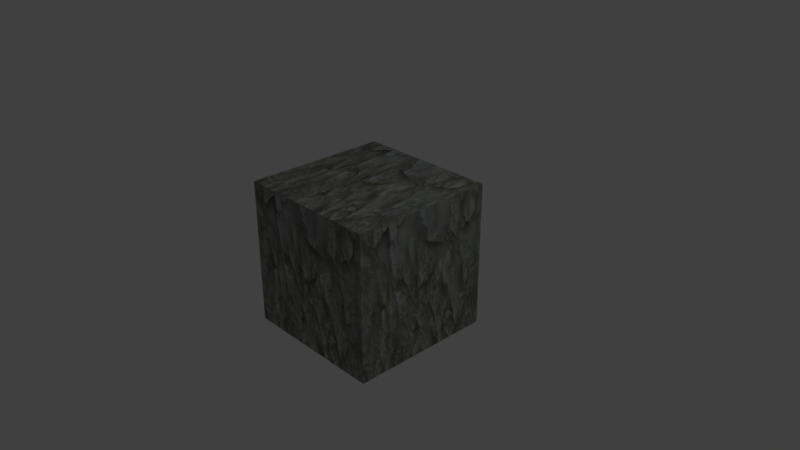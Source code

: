 # Source: texture2.blend  (saved by Blender 2.81.16; exported with 4.5.12 LTS)
import bpy
from mathutils import Matrix  # noqa: F401  (used for matrix-valued properties, if any)

bpy.ops.wm.read_factory_settings(use_empty=True)
scene = bpy.context.scene
scene.name = 'Scene'

# ---- collections
col_collection_1 = bpy.data.collections.new('Collection 1'); scene.collection.children.link(col_collection_1)

# ---- images (referenced by path relative to the original .blend; pixels are not part of the script)
import os
ASSET_DIR = os.environ.get("B2B_ASSET_DIR", "")  # directory of the original .blend (textures are referenced by path, not embedded)
HERE = os.path.dirname(os.path.abspath(__file__))  # packed textures are extracted next to this script under _unpacked/

def load_image(name, relpath, width, height, colorspace="sRGB"):
    """Load a texture the original file referenced (path relative to the .blend, or extracted next to this script)."""
    p = next((c for c in (os.path.join(HERE, relpath), os.path.join(ASSET_DIR, relpath)) if relpath and os.path.exists(c)), "")
    if p:
        img = bpy.data.images.load(p, check_existing=True)
        img.name = name
    else:  # same state as the original file: an image datablock whose file is absent (Cycles renders it pink)
        img = bpy.data.images.new(name, width, height)
        img.source = "FILE"
        img.filepath = "//" + (relpath or name)
    img.colorspace_settings.name = colorspace
    return img
img_bitmap2material_rock_diffuse_jpg = load_image('bitmap2material_rock_diffuse.jpg', '_unpacked/bitmap2material_rock_diffuse.c171e5c6.jpg', 512, 512, 'sRGB')

# ---- materials (node trees are filled in below, after node groups)
mat_triplanar = bpy.data.materials.new('Triplanar')
mat_triplanar.alpha_threshold = 0.0
mat_triplanar.roughness = 0.5

# ---- node groups
ng_texture2 = bpy.data.node_groups.new('texture2', 'ShaderNodeTree')
_s = ng_texture2.interface.new_socket(name='Shader', in_out='OUTPUT', socket_type='NodeSocketShader')
_N = ng_texture2.nodes; _L = ng_texture2.links
n0 = _N.new('NodeFrame'); n0.name = 'Frame.001'; n0.location = (224, 575)
n0.label = 'Choose textures'
n0.width = 261
n0.label_size = 30
n1 = _N.new('NodeFrame'); n1.name = 'Frame'; n1.location = (-364, 590)
n1.label = 'Texture scaling - just edit Scale value'
n1.width = 449
n1.label_size = 25
n2 = _N.new('ShaderNodeTexImage'); n2.name = 'Image Texture'; n2.location = (294, 519)
n2.width = 123
n2.image = img_bitmap2material_rock_diffuse_jpg
n3 = _N.new('ShaderNodeTexImage'); n3.name = 'Image Texture.001'; n3.location = (293, 211)
n3.width = 130
n3.image = img_bitmap2material_rock_diffuse_jpg
n4 = _N.new('ShaderNodeTexImage'); n4.name = 'Image Texture.002'; n4.location = (290, -95)
n4.width = 140
n4.image = img_bitmap2material_rock_diffuse_jpg
n5 = _N.new('ShaderNodeMapping'); n5.name = 'Mapping'; n5.location = (-314, -52)
n5.inputs[3].default_value = (0.2, 0.2, 0.2)
n6 = _N.new('ShaderNodeMapping'); n6.name = 'Mapping.001'; n6.location = (-311, 240)
n6.inputs[3].default_value = (0.2, 0.2, 0.2)
n7 = _N.new('ShaderNodeMapping'); n7.name = 'Mapping.002'; n7.location = (-306, 521)
n7.inputs[3].default_value = (0.2, 0.2, 0.2)
n8 = _N.new('ShaderNodeSeparateXYZ'); n8.name = 'Separate XYZ'; n8.location = (133, -427)
n9 = _N.new('ShaderNodeMix'); n9.name = 'Mix.001'; n9.location = (1069, 17)
n9.data_type = 'RGBA'
n10 = _N.new('ShaderNodeMath'); n10.name = 'Math'; n10.location = (530, -287)
n10.operation = 'ABSOLUTE'
n10.inputs[1].default_value = 1.0
n11 = _N.new('ShaderNodeMath'); n11.name = 'Math.001'; n11.location = (528, -447)
n11.operation = 'ABSOLUTE'
n11.inputs[1].default_value = 1.0
n12 = _N.new('ShaderNodeMix'); n12.name = 'Mix'; n12.location = (842, 56)
n12.data_type = 'RGBA'
n13 = _N.new('ShaderNodeSeparateXYZ'); n13.name = 'Separate XYZ.001'; n13.location = (-987, 92)
n14 = _N.new('ShaderNodeCombineXYZ'); n14.name = 'Combine XYZ.001'; n14.location = (-629, -211)
n15 = _N.new('ShaderNodeCombineXYZ'); n15.name = 'Combine XYZ'; n15.location = (-641, 88)
n16 = _N.new('ShaderNodeCombineXYZ'); n16.name = 'Combine XYZ.002'; n16.location = (-644, 375)
n17 = _N.new('NodeReroute'); n17.name = 'Reroute'; n17.location = (-469, -521)
n17.width = 16
n17.socket_idname = 'NodeSocketVector'
n18 = _N.new('ShaderNodeNewGeometry'); n18.name = 'Geometry'; n18.location = (-1258, -104)
n19 = _N.new('ShaderNodeBsdfDiffuse'); n19.name = 'Diffuse BSDF'; n19.location = (1259, 44)
n20 = _N.new('NodeGroupInput'); n20.name = 'Group Input'; n20.location = (-1458, 0)
n21 = _N.new('NodeGroupOutput'); n21.name = 'text2'; n21.location = (1526, 24)
_L.new(n8.outputs[0], n10.inputs[0])
_L.new(n8.outputs[1], n11.inputs[0])
_L.new(n5.outputs[0], n4.inputs[0])
_L.new(n6.outputs[0], n3.inputs[0])
_L.new(n7.outputs[0], n2.inputs[0])
_L.new(n2.outputs[0], n12.inputs[6])
_L.new(n3.outputs[0], n12.inputs[7])
_L.new(n10.outputs[0], n12.inputs[0])
_L.new(n12.outputs[2], n9.inputs[6])
_L.new(n4.outputs[0], n9.inputs[7])
_L.new(n11.outputs[0], n9.inputs[0])
_L.new(n18.outputs[0], n13.inputs[0])
_L.new(n15.outputs[0], n6.inputs[0])
_L.new(n14.outputs[0], n5.inputs[0])
_L.new(n16.outputs[0], n7.inputs[0])
_L.new(n13.outputs[0], n16.inputs[0])
_L.new(n13.outputs[1], n16.inputs[1])
_L.new(n13.outputs[1], n15.inputs[0])
_L.new(n13.outputs[2], n15.inputs[1])
_L.new(n13.outputs[0], n14.inputs[0])
_L.new(n13.outputs[2], n14.inputs[1])
_L.new(n9.outputs[2], n19.inputs[0])
_L.new(n19.outputs[0], n21.inputs[0])
_L.new(n18.outputs[1], n17.inputs[0])
_L.new(n17.outputs[0], n8.inputs[0])
n21.is_active_output = True

# ---- material node trees
mat_triplanar.use_nodes = True; mat_triplanar.node_tree.nodes.clear()
_N = mat_triplanar.node_tree.nodes; _L = mat_triplanar.node_tree.links
n0 = _N.new('ShaderNodeOutputMaterial'); n0.name = 'Material Output'; n0.location = (1960, 8)
n1 = _N.new('ShaderNodeGroup'); n1.name = 'texture2'; n1.location = (1632, 18)
n1.node_tree = ng_texture2
_L.new(n1.outputs[0], n0.inputs[0])
n0.is_active_output = True

# ---- world
world_world = bpy.data.worlds.new('World'); scene.world = world_world
world_world.color = (0.05088, 0.05088, 0.05088)
world_world.use_sun_shadow = False
world_world.sun_shadow_jitter_overblur = 0.0
world_world.cycles.sampling_method = 'MANUAL'

# ---- cameras
cam_camera = bpy.data.cameras.new('Camera')
cam_camera.clip_end = 100.0
cam_camera.lens = 35.0
cam_camera.sensor_width = 32.0
cam_camera.sensor_height = 18.0
cam_camera.ortho_scale = 7.314
cam_camera.dof.focus_distance = 0.0

# ---- lights
light_lamp = bpy.data.lights.new('Lamp', 'POINT')
light_lamp.transmission_factor = 0.0
light_lamp.cutoff_distance = 30.0
light_lamp.energy = 100.0
light_lamp.shadow_buffer_clip_start = 1.001
light_lamp.shadow_soft_size = 0.1
light_lamp.shadow_maximum_resolution = 0.006
light_lamp.use_absolute_resolution = True

# ---- meshes
me_cube = bpy.data.meshes.new('Cube')
me_cube.from_pydata([(1.0, 1.0, -1.0), (1.0, -1.0, -1.0), (-1.0, -1.0, -1.0), (-1.0, 1.0, -1.0), (1.0, 1.0, 1.0), (1.0, -1.0, 1.0), (-1.0, -1.0, 1.0), (-1.0, 1.0, 1.0)], [], [(0, 1, 2, 3), (4, 7, 6, 5), (0, 4, 5, 1), (1, 5, 6, 2), (2, 6, 7, 3), (4, 0, 3, 7)])
me_cube.materials.append(mat_triplanar)
me_cube.use_remesh_preserve_volume = False
me_cube.use_remesh_preserve_attributes = False
me_cube.use_mirror_vertex_groups = False
me_cube.update()

# ---- curves / text
cu_beziercurve = bpy.data.curves.new('BezierCurve', 'CURVE')
cu_beziercurve.dimensions = '3D'
_sp = cu_beziercurve.splines.new('BEZIER'); _sp.bezier_points.add(1)
_sp.bezier_points.foreach_set('co', [0.0, 0.0, 0.0, 4.0, 0.0, 0.0])
_sp.bezier_points.foreach_set('handle_left', [-1.0, -2.98e-08, -0.5, 2.023, 0.0, -0.2996])
_sp.bezier_points.foreach_set('handle_right', [1.0, 2.98e-08, 0.5, 6.0, 0.0, 0.303])
for _p, _l, _r in zip(_sp.bezier_points, ['ALIGNED', 'ALIGNED'], ['ALIGNED', 'ALIGNED']): _p.handle_left_type = _l; _p.handle_right_type = _r
_sp.order_u = 0
_sp.order_v = 0
cu_beziercurve.use_path = True
cu_beziercurve.use_path_clamp = True
cu_beziercurve.bevel_resolution = 0
cu_beziercurve.fill_mode = 'HALF'

# ---- objects
ob_cube = bpy.data.objects.new('Cube', me_cube)
ob_lamp = bpy.data.objects.new('Lamp', light_lamp)
ob_camera = bpy.data.objects.new('Camera', cam_camera)
ob_beziercurve = bpy.data.objects.new('BezierCurve', cu_beziercurve)

# ---- transforms, parenting, visibility, modifiers, constraints
ob_cube.location = (0.0, 0.0, 0.0)
ob_cube.lock_rotations_4d = False
ob_cube.empty_display_type = 'ARROWS'
ob_cube.lineart.crease_threshold = 0.0
ob_lamp.location = (4.076, 1.005, 5.904)
ob_lamp.rotation_euler = (0.6503, 0.05522, 1.866)
ob_lamp.lock_rotations_4d = False
ob_lamp.empty_display_type = 'ARROWS'
ob_lamp.color = (0.0, 0.0, 0.0, 0.0)
ob_lamp.lineart.crease_threshold = 0.0
ob_camera.location = (7.481, -6.508, 5.344)
ob_camera.rotation_euler = (1.109, 0.0, 0.8149)
ob_camera.lock_rotations_4d = False
ob_camera.empty_display_type = 'ARROWS'
ob_camera.color = (0.0, 0.0, 0.0, 0.0)
ob_camera.display_type = 'WIRE'
ob_camera.lineart.crease_threshold = 0.0
ob_beziercurve.location = (0.0, 0.0, 0.0)
ob_beziercurve.hide_viewport = True
ob_beziercurve.lineart.crease_threshold = 0.0

# ---- collection membership
col_collection_1.objects.link(ob_cube)
col_collection_1.objects.link(ob_lamp)
col_collection_1.objects.link(ob_camera)
col_collection_1.objects.link(ob_beziercurve)

# ---- scene / render settings (as saved in the file)
scene.camera = ob_camera
scene.frame_start = 1; scene.frame_end = 250; scene.frame_set(1)
scene.render.engine = 'CYCLES'
scene.render.resolution_percentage = 50
scene.render.dither_intensity = 0.0
scene.cycles.use_denoising = False
scene.cycles.samples = 128
scene.cycles.sampling_pattern = 'TABULATED_SOBOL'
scene.cycles.use_adaptive_sampling = False
scene.cycles.use_light_tree = False
scene.cycles.blur_glossy = 0.0
scene.cycles.sample_clamp_indirect = 0.0
scene.view_settings.view_transform = 'Standard'
bpy.context.view_layer.update()
